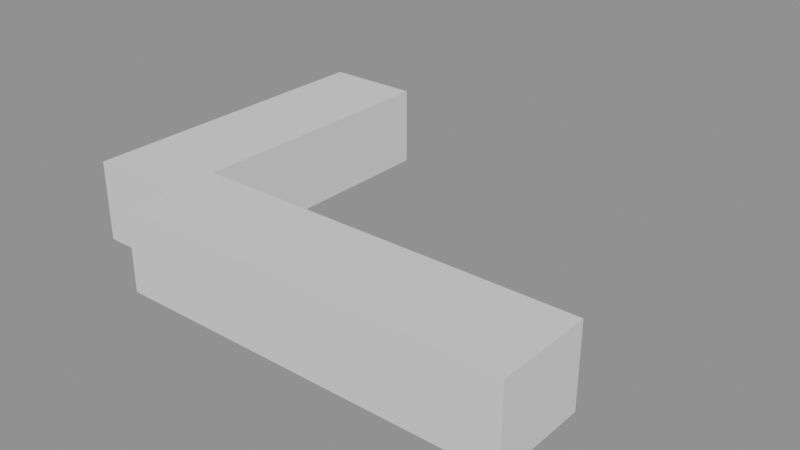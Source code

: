 # Source: p0274.blend  (saved by Blender 4.5.90; exported with 4.5.12 LTS)
import bpy
from mathutils import Matrix  # noqa: F401  (used for matrix-valued properties, if any)

bpy.ops.wm.read_factory_settings(use_empty=True)
scene = bpy.context.scene
scene.name = 'Scene'

# ---- collections
col_asset_p0274 = bpy.data.collections.new('Asset_p0274'); scene.collection.children.link(col_asset_p0274)

# ---- meshes
me_cube_001 = bpy.data.meshes.new('Cube.001')
me_cube_001.from_pydata([(-0.3, -1.0, -0.25), (-0.3, -1.0, 0.25), (-0.3, 1.0, -0.25), (-0.3, 1.0, 0.25), (0.3, -1.0, -0.25), (0.3, -1.0, 0.25), (0.3, 1.0, -0.25), (0.3, 1.0, 0.25)], [], [(0, 1, 3, 2), (2, 3, 7, 6), (6, 7, 5, 4), (4, 5, 1, 0), (2, 6, 4, 0), (7, 3, 1, 5)])
_uv = me_cube_001.uv_layers.new(name='UVMap')
_uv.uv.foreach_set('vector', [0.375, 0.0, 0.625, 0.0, 0.625, 0.25, 0.375, 0.25, 0.375, 0.25, 0.625, 0.25, 0.625, 0.5, 0.375, 0.5, 0.375, 0.5, 0.625, 0.5, 0.625, 0.75, 0.375, 0.75, 0.375, 0.75, 0.625, 0.75, 0.625, 1.0, 0.375, 1.0, 0.125, 0.5, 0.375, 0.5, 0.375, 0.75, 0.125, 0.75, 0.625, 0.5, 0.875, 0.5, 0.875, 0.75, 0.625, 0.75])
me_cube_001.update()
me_cube = bpy.data.meshes.new('Cube')
me_cube.from_pydata([(-1.2, -0.3, -0.25), (-1.2, -0.3, 0.25), (-1.2, 0.3, -0.25), (-1.2, 0.3, 0.25), (1.2, -0.3, -0.25), (1.2, -0.3, 0.25), (1.2, 0.3, -0.25), (1.2, 0.3, 0.25)], [], [(0, 1, 3, 2), (2, 3, 7, 6), (6, 7, 5, 4), (4, 5, 1, 0), (2, 6, 4, 0), (7, 3, 1, 5)])
_uv = me_cube.uv_layers.new(name='UVMap')
_uv.uv.foreach_set('vector', [0.375, 0.0, 0.625, 0.0, 0.625, 0.25, 0.375, 0.25, 0.375, 0.25, 0.625, 0.25, 0.625, 0.5, 0.375, 0.5, 0.375, 0.5, 0.625, 0.5, 0.625, 0.75, 0.375, 0.75, 0.375, 0.75, 0.625, 0.75, 0.625, 1.0, 0.375, 1.0, 0.125, 0.5, 0.375, 0.5, 0.375, 0.75, 0.125, 0.75, 0.625, 0.5, 0.875, 0.5, 0.875, 0.75, 0.625, 0.75])
me_cube.update()

# ---- objects
ob_jardinerabrazocorto = bpy.data.objects.new('JardineraBrazoCorto', me_cube_001)
ob_jardinerabrazolargo = bpy.data.objects.new('JardineraBrazoLargo', me_cube)

# ---- transforms, parenting, visibility, modifiers, constraints
ob_jardinerabrazocorto.location = (-0.3, 1.0, 0.25)
ob_jardinerabrazolargo.location = (1.2, 0.0, 0.25)

# ---- collection membership
col_asset_p0274.objects.link(ob_jardinerabrazocorto)
col_asset_p0274.objects.link(ob_jardinerabrazolargo)

# ---- scene / render settings (as saved in the file)
scene.frame_start = 1; scene.frame_end = 250; scene.frame_set(1)
scene.render.engine = 'BLENDER_EEVEE_NEXT'
bpy.context.view_layer.update()

# ---- added for rendering (the .blend has no active camera and no usable light): camera, sun + grey world if the file has none
cam_auto = bpy.data.cameras.new('AutoCamera')
cam_auto.lens = 50.0
cam_auto.sensor_width = 36.0
cam_auto.clip_end = 1000.0
ob_auto_camera = bpy.data.objects.new('AutoCamera', cam_auto)
scene.collection.objects.link(ob_auto_camera)
ob_auto_camera.location = (4.42801, -3.38361, 3.07241)
ob_auto_camera.rotation_euler = (1.09748, -7.21219e-08, 0.694738)
scene.camera = ob_auto_camera
light_auto_sun = bpy.data.lights.new('AutoSun', 'SUN')
light_auto_sun.energy = 3.0
light_auto_sun.angle = 0.0523599
ob_auto_sun = bpy.data.objects.new('AutoSun', light_auto_sun)
scene.collection.objects.link(ob_auto_sun)
ob_auto_sun.rotation_euler = (0.872665, 0.174533, 0.523599)
if scene.world is None:
    world_auto = bpy.data.worlds.new('AutoWorld')
    world_auto.color = (0.3, 0.3, 0.3)
    scene.world = world_auto
bpy.context.view_layer.update()
